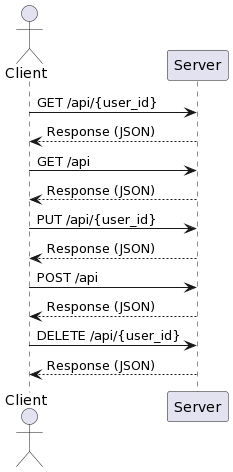

The diagram above was rendered by PlantUML. Its source (embedded in the PNG):
@startuml
actor Client
Client -> Server: GET /api/{user_id}
Server --> Client: Response (JSON)

Client -> Server: GET /api
Server --> Client: Response (JSON)

Client -> Server: PUT /api/{user_id}
Server --> Client: Response (JSON)

Client -> Server: POST /api
Server --> Client: Response (JSON)

Client -> Server: DELETE /api/{user_id}
Server --> Client: Response (JSON)
@enduml